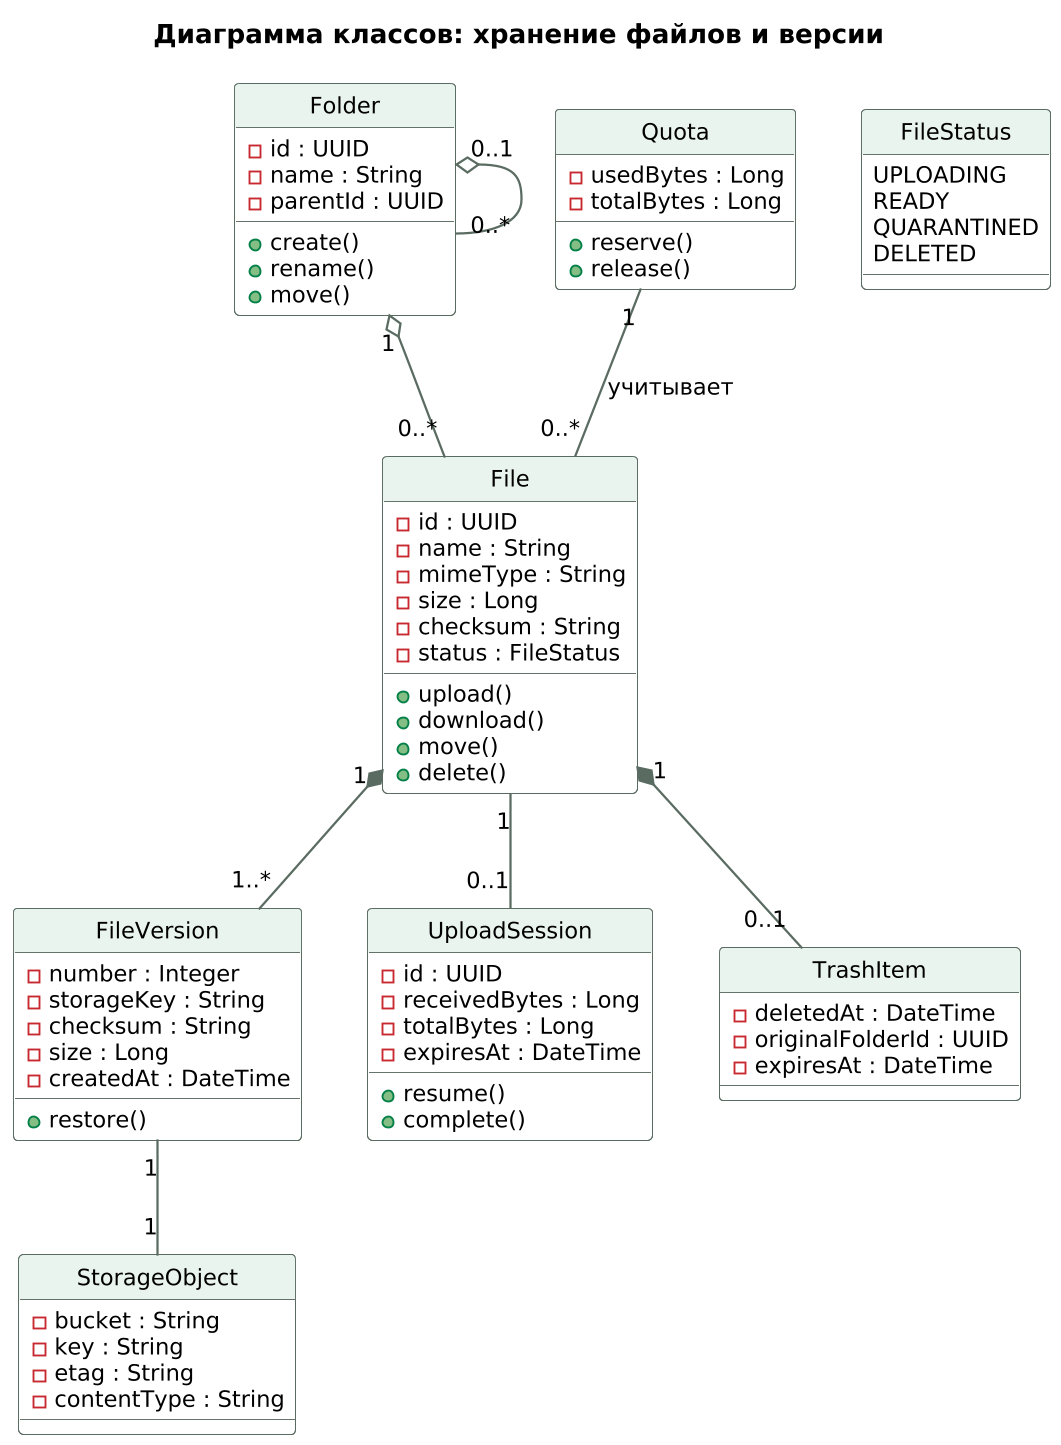

The diagram above was rendered by PlantUML. Its source (embedded in the PNG):
@startuml
!include style.puml
hide circle
title Диаграмма классов: хранение файлов и версии

class File {
  - id : UUID
  - name : String
  - mimeType : String
  - size : Long
  - checksum : String
  - status : FileStatus
  + upload()
  + download()
  + move()
  + delete()
}

class Folder {
  - id : UUID
  - name : String
  - parentId : UUID
  + create()
  + rename()
  + move()
}

class FileVersion {
  - number : Integer
  - storageKey : String
  - checksum : String
  - size : Long
  - createdAt : DateTime
  + restore()
}

class UploadSession {
  - id : UUID
  - receivedBytes : Long
  - totalBytes : Long
  - expiresAt : DateTime
  + resume()
  + complete()
}

class StorageObject {
  - bucket : String
  - key : String
  - etag : String
  - contentType : String
}

class TrashItem {
  - deletedAt : DateTime
  - originalFolderId : UUID
  - expiresAt : DateTime
}

class Quota {
  - usedBytes : Long
  - totalBytes : Long
  + reserve()
  + release()
}

enum FileStatus {
  UPLOADING
  READY
  QUARANTINED
  DELETED
}

File "1" *-- "1..*" FileVersion
File "1" -- "0..1" UploadSession
FileVersion "1" -- "1" StorageObject
Folder "1" o-- "0..*" File
Folder "0..1" o-- "0..*" Folder
File "1" *-- "0..1" TrashItem
Quota "1" -- "0..*" File : учитывает
@enduml